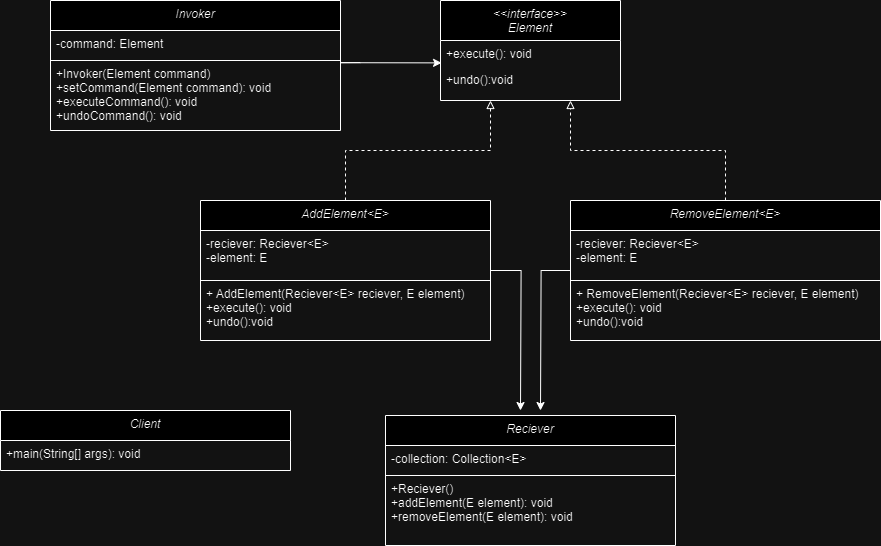

The diagram above was exported from draw.io. Its source (the exported page's mxGraphModel, read from the mxfile embedded in the PNG):
<mxGraphModel dx="1420" dy="798" grid="1" gridSize="10" guides="1" tooltips="1" connect="1" arrows="1" fold="1" page="1" pageScale="1" pageWidth="827" pageHeight="1169" math="0" shadow="0">
  <root>
    <mxCell id="WIyWlLk6GJQsqaUBKTNV-0" />
    <mxCell id="WIyWlLk6GJQsqaUBKTNV-1" parent="WIyWlLk6GJQsqaUBKTNV-0" />
    <mxCell id="zkfFHV4jXpPFQw0GAbJ--0" value="&lt;&lt;interface&gt;&gt;&#10;Element" style="swimlane;fontStyle=2;align=center;verticalAlign=top;childLayout=stackLayout;horizontal=1;startSize=40;horizontalStack=0;resizeParent=1;resizeLast=0;collapsible=1;marginBottom=0;rounded=0;shadow=0;strokeWidth=1;" parent="WIyWlLk6GJQsqaUBKTNV-1" vertex="1">
      <mxGeometry x="910" y="40" width="180" height="100" as="geometry">
        <mxRectangle x="230" y="140" width="160" height="26" as="alternateBounds" />
      </mxGeometry>
    </mxCell>
    <mxCell id="zkfFHV4jXpPFQw0GAbJ--2" value="+execute(): void" style="text;align=left;verticalAlign=top;spacingLeft=4;spacingRight=4;overflow=hidden;rotatable=0;points=[[0,0.5],[1,0.5]];portConstraint=eastwest;rounded=0;shadow=0;html=0;" parent="zkfFHV4jXpPFQw0GAbJ--0" vertex="1">
      <mxGeometry y="40" width="180" height="26" as="geometry" />
    </mxCell>
    <mxCell id="zkfFHV4jXpPFQw0GAbJ--3" value="+undo():void" style="text;align=left;verticalAlign=top;spacingLeft=4;spacingRight=4;overflow=hidden;rotatable=0;points=[[0,0.5],[1,0.5]];portConstraint=eastwest;rounded=0;shadow=0;html=0;" parent="zkfFHV4jXpPFQw0GAbJ--0" vertex="1">
      <mxGeometry y="66" width="180" height="26" as="geometry" />
    </mxCell>
    <mxCell id="ldaQ_U4HNmhuHY6LNL-7-5" value="" style="edgeStyle=orthogonalEdgeStyle;rounded=0;orthogonalLoop=1;jettySize=auto;html=1;endArrow=block;endFill=0;dashed=1;" parent="WIyWlLk6GJQsqaUBKTNV-1" source="ldaQ_U4HNmhuHY6LNL-7-0" edge="1">
      <mxGeometry relative="1" as="geometry">
        <mxPoint x="960" y="140" as="targetPoint" />
        <Array as="points">
          <mxPoint x="815" y="190" />
          <mxPoint x="960" y="190" />
        </Array>
      </mxGeometry>
    </mxCell>
    <mxCell id="FsJvvmwJsD3CYP06cmp1-24" value="" style="edgeStyle=orthogonalEdgeStyle;rounded=0;orthogonalLoop=1;jettySize=auto;html=1;" edge="1" parent="WIyWlLk6GJQsqaUBKTNV-1" source="ldaQ_U4HNmhuHY6LNL-7-0">
      <mxGeometry relative="1" as="geometry">
        <mxPoint x="990" y="450" as="targetPoint" />
      </mxGeometry>
    </mxCell>
    <mxCell id="ldaQ_U4HNmhuHY6LNL-7-0" value="AddElement&lt;E&gt;" style="swimlane;fontStyle=2;align=center;verticalAlign=top;childLayout=stackLayout;horizontal=1;startSize=30;horizontalStack=0;resizeParent=1;resizeLast=0;collapsible=1;marginBottom=0;rounded=0;shadow=0;strokeWidth=1;" parent="WIyWlLk6GJQsqaUBKTNV-1" vertex="1">
      <mxGeometry x="670" y="240" width="290" height="140" as="geometry">
        <mxRectangle x="230" y="140" width="160" height="26" as="alternateBounds" />
      </mxGeometry>
    </mxCell>
    <mxCell id="ldaQ_U4HNmhuHY6LNL-7-1" value="-reciever: Reciever&lt;E&gt;&#10;-element: E" style="text;align=left;verticalAlign=top;spacingLeft=4;spacingRight=4;overflow=hidden;rotatable=0;points=[[0,0.5],[1,0.5]];portConstraint=eastwest;rounded=0;shadow=0;html=0;strokeColor=default;" parent="ldaQ_U4HNmhuHY6LNL-7-0" vertex="1">
      <mxGeometry y="30" width="290" height="50" as="geometry" />
    </mxCell>
    <mxCell id="ldaQ_U4HNmhuHY6LNL-7-2" value="+ AddElement(Reciever&lt;E&gt; reciever, E element)&#10;+execute(): void&#10;+undo():void&#10;" style="text;align=left;verticalAlign=top;spacingLeft=4;spacingRight=4;overflow=hidden;rotatable=0;points=[[0,0.5],[1,0.5]];portConstraint=eastwest;rounded=0;shadow=0;html=0;" parent="ldaQ_U4HNmhuHY6LNL-7-0" vertex="1">
      <mxGeometry y="80" width="290" height="60" as="geometry" />
    </mxCell>
    <mxCell id="FsJvvmwJsD3CYP06cmp1-28" value="" style="edgeStyle=orthogonalEdgeStyle;rounded=0;orthogonalLoop=1;jettySize=auto;html=1;" edge="1" parent="WIyWlLk6GJQsqaUBKTNV-1" source="FsJvvmwJsD3CYP06cmp1-0">
      <mxGeometry relative="1" as="geometry">
        <mxPoint x="1010" y="450" as="targetPoint" />
      </mxGeometry>
    </mxCell>
    <mxCell id="FsJvvmwJsD3CYP06cmp1-0" value="RemoveElement&lt;E&gt;" style="swimlane;fontStyle=2;align=center;verticalAlign=top;childLayout=stackLayout;horizontal=1;startSize=30;horizontalStack=0;resizeParent=1;resizeLast=0;collapsible=1;marginBottom=0;rounded=0;shadow=0;strokeWidth=1;" vertex="1" parent="WIyWlLk6GJQsqaUBKTNV-1">
      <mxGeometry x="1040" y="240" width="310" height="140" as="geometry">
        <mxRectangle x="230" y="140" width="160" height="26" as="alternateBounds" />
      </mxGeometry>
    </mxCell>
    <mxCell id="FsJvvmwJsD3CYP06cmp1-1" value="-reciever: Reciever&lt;E&gt;&#10;-element: E" style="text;align=left;verticalAlign=top;spacingLeft=4;spacingRight=4;overflow=hidden;rotatable=0;points=[[0,0.5],[1,0.5]];portConstraint=eastwest;rounded=0;shadow=0;html=0;strokeColor=default;" vertex="1" parent="FsJvvmwJsD3CYP06cmp1-0">
      <mxGeometry y="30" width="310" height="50" as="geometry" />
    </mxCell>
    <mxCell id="FsJvvmwJsD3CYP06cmp1-2" value="+ RemoveElement(Reciever&lt;E&gt; reciever, E element)&#10;+execute(): void&#10;+undo():void&#10;" style="text;align=left;verticalAlign=top;spacingLeft=4;spacingRight=4;overflow=hidden;rotatable=0;points=[[0,0.5],[1,0.5]];portConstraint=eastwest;rounded=0;shadow=0;html=0;" vertex="1" parent="FsJvvmwJsD3CYP06cmp1-0">
      <mxGeometry y="80" width="310" height="60" as="geometry" />
    </mxCell>
    <mxCell id="FsJvvmwJsD3CYP06cmp1-7" value="" style="edgeStyle=orthogonalEdgeStyle;rounded=0;orthogonalLoop=1;jettySize=auto;html=1;endArrow=block;endFill=0;dashed=1;exitX=0.5;exitY=0;exitDx=0;exitDy=0;" edge="1" parent="WIyWlLk6GJQsqaUBKTNV-1" source="FsJvvmwJsD3CYP06cmp1-0">
      <mxGeometry relative="1" as="geometry">
        <mxPoint x="1040" y="140" as="targetPoint" />
        <mxPoint x="825" y="250" as="sourcePoint" />
        <Array as="points">
          <mxPoint x="1195" y="190" />
          <mxPoint x="1040" y="190" />
        </Array>
      </mxGeometry>
    </mxCell>
    <mxCell id="FsJvvmwJsD3CYP06cmp1-14" value="" style="edgeStyle=orthogonalEdgeStyle;rounded=0;orthogonalLoop=1;jettySize=auto;html=1;entryX=0.006;entryY=-0.139;entryDx=0;entryDy=0;entryPerimeter=0;exitX=0.999;exitY=0.035;exitDx=0;exitDy=0;exitPerimeter=0;" edge="1" parent="WIyWlLk6GJQsqaUBKTNV-1" target="zkfFHV4jXpPFQw0GAbJ--3">
      <mxGeometry relative="1" as="geometry">
        <mxPoint x="829.71" y="102.10000000000002" as="sourcePoint" />
        <mxPoint x="930.9000000000001" y="101.78800000000001" as="targetPoint" />
        <Array as="points">
          <mxPoint x="810" y="102" />
        </Array>
      </mxGeometry>
    </mxCell>
    <mxCell id="FsJvvmwJsD3CYP06cmp1-11" value="Invoker" style="swimlane;fontStyle=2;align=center;verticalAlign=top;childLayout=stackLayout;horizontal=1;startSize=30;horizontalStack=0;resizeParent=1;resizeLast=0;collapsible=1;marginBottom=0;rounded=0;shadow=0;strokeWidth=1;" vertex="1" parent="WIyWlLk6GJQsqaUBKTNV-1">
      <mxGeometry x="520" y="40" width="290" height="130" as="geometry">
        <mxRectangle x="230" y="140" width="160" height="26" as="alternateBounds" />
      </mxGeometry>
    </mxCell>
    <mxCell id="FsJvvmwJsD3CYP06cmp1-12" value="-command: Element&#10;" style="text;align=left;verticalAlign=top;spacingLeft=4;spacingRight=4;overflow=hidden;rotatable=0;points=[[0,0.5],[1,0.5]];portConstraint=eastwest;rounded=0;shadow=0;html=0;strokeColor=default;" vertex="1" parent="FsJvvmwJsD3CYP06cmp1-11">
      <mxGeometry y="30" width="290" height="30" as="geometry" />
    </mxCell>
    <mxCell id="FsJvvmwJsD3CYP06cmp1-13" value="+Invoker(Element command)&#10;+setCommand(Element command): void&#10;+executeCommand(): void&#10;+undoCommand(): void" style="text;align=left;verticalAlign=top;spacingLeft=4;spacingRight=4;overflow=hidden;rotatable=0;points=[[0,0.5],[1,0.5]];portConstraint=eastwest;rounded=0;shadow=0;html=0;" vertex="1" parent="FsJvvmwJsD3CYP06cmp1-11">
      <mxGeometry y="60" width="290" height="60" as="geometry" />
    </mxCell>
    <mxCell id="FsJvvmwJsD3CYP06cmp1-15" value="Client" style="swimlane;fontStyle=2;align=center;verticalAlign=top;childLayout=stackLayout;horizontal=1;startSize=30;horizontalStack=0;resizeParent=1;resizeLast=0;collapsible=1;marginBottom=0;rounded=0;shadow=0;strokeWidth=1;" vertex="1" parent="WIyWlLk6GJQsqaUBKTNV-1">
      <mxGeometry x="470" y="450" width="290" height="60" as="geometry">
        <mxRectangle x="230" y="140" width="160" height="26" as="alternateBounds" />
      </mxGeometry>
    </mxCell>
    <mxCell id="FsJvvmwJsD3CYP06cmp1-17" value="+main(String[] args): void" style="text;align=left;verticalAlign=top;spacingLeft=4;spacingRight=4;overflow=hidden;rotatable=0;points=[[0,0.5],[1,0.5]];portConstraint=eastwest;rounded=0;shadow=0;html=0;" vertex="1" parent="FsJvvmwJsD3CYP06cmp1-15">
      <mxGeometry y="30" width="290" height="30" as="geometry" />
    </mxCell>
    <mxCell id="FsJvvmwJsD3CYP06cmp1-20" value="Reciever" style="swimlane;fontStyle=2;align=center;verticalAlign=top;childLayout=stackLayout;horizontal=1;startSize=30;horizontalStack=0;resizeParent=1;resizeLast=0;collapsible=1;marginBottom=0;rounded=0;shadow=0;strokeWidth=1;" vertex="1" parent="WIyWlLk6GJQsqaUBKTNV-1">
      <mxGeometry x="855" y="455" width="290" height="130" as="geometry">
        <mxRectangle x="230" y="140" width="160" height="26" as="alternateBounds" />
      </mxGeometry>
    </mxCell>
    <mxCell id="FsJvvmwJsD3CYP06cmp1-21" value="-collection: Collection&lt;E&gt;&#10;" style="text;align=left;verticalAlign=top;spacingLeft=4;spacingRight=4;overflow=hidden;rotatable=0;points=[[0,0.5],[1,0.5]];portConstraint=eastwest;rounded=0;shadow=0;html=0;strokeColor=default;" vertex="1" parent="FsJvvmwJsD3CYP06cmp1-20">
      <mxGeometry y="30" width="290" height="30" as="geometry" />
    </mxCell>
    <mxCell id="FsJvvmwJsD3CYP06cmp1-22" value="+Reciever()&#10;+addElement(E element): void&#10;+removeElement(E element): void" style="text;align=left;verticalAlign=top;spacingLeft=4;spacingRight=4;overflow=hidden;rotatable=0;points=[[0,0.5],[1,0.5]];portConstraint=eastwest;rounded=0;shadow=0;html=0;" vertex="1" parent="FsJvvmwJsD3CYP06cmp1-20">
      <mxGeometry y="60" width="290" height="60" as="geometry" />
    </mxCell>
  </root>
</mxGraphModel>